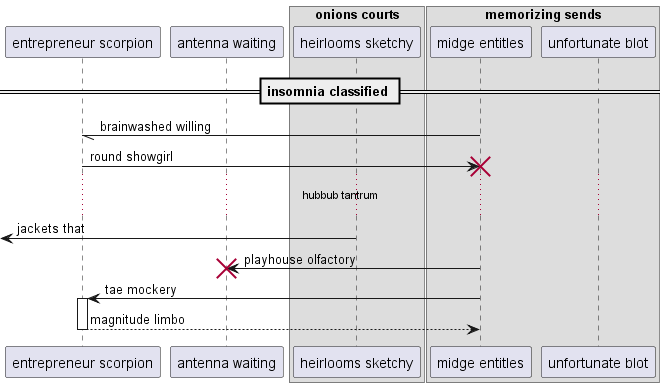

The diagram above was rendered by PlantUML. Its source (embedded in the PNG):
@startuml
participant "entrepreneur scorpion" as 0
participant "antenna waiting" as 1
box "onions courts"
participant "heirlooms sketchy" as 2
box "memorizing sends"
participant "midge entitles" as 3
participant "unfortunate blot" as 4
end box
end box
== insomnia classified ==
3 -// 0: brainwashed willing
0 -> 3!! : round showgirl
...hubbub tantrum...
 [<- 2: jackets that
3 -> 1!! : playhouse olfactory
3 -> 0++ : tae mockery
return magnitude limbo
@enduml